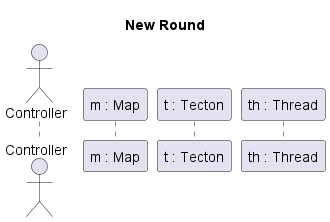

The diagram above was rendered by PlantUML. Its source (embedded in the PNG):
@startuml endRound
title New Round

actor Controller
participant "m : Map" as M
participant "t : Tecton" as T
participant "th : Thread" as TH



@enduml